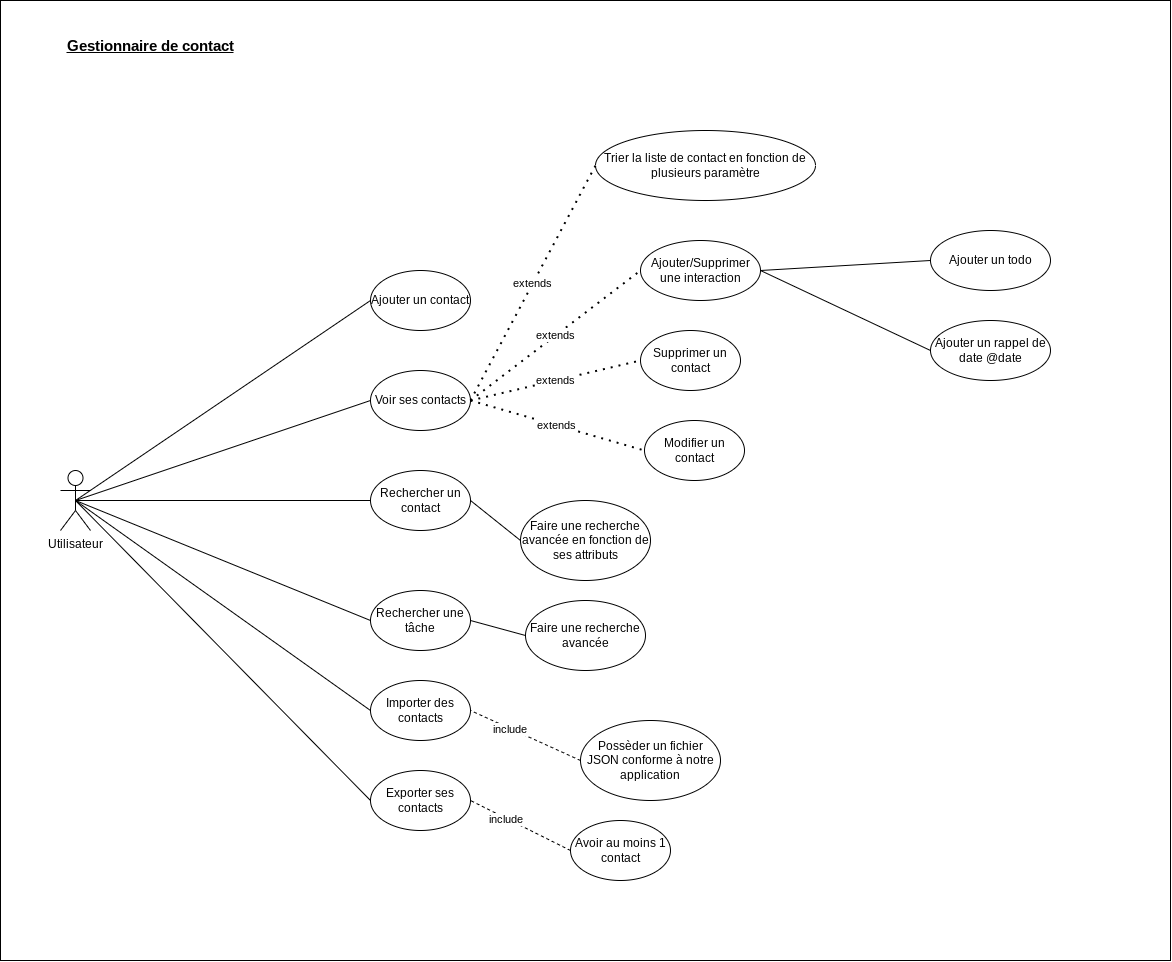

The diagram above was exported from draw.io. Its source (the exported page's mxGraphModel, read from the mxfile embedded in the PNG):
<mxGraphModel dx="2188" dy="725" grid="1" gridSize="10" guides="1" tooltips="1" connect="1" arrows="1" fold="1" page="1" pageScale="1" pageWidth="827" pageHeight="1169" math="0" shadow="0">
  <root>
    <mxCell id="0" />
    <mxCell id="1" parent="0" />
    <mxCell id="IutHg-ofnY4sSPwGBmz--17" value="" style="rounded=0;whiteSpace=wrap;html=1;" parent="1" vertex="1">
      <mxGeometry x="-700" y="30" width="1170" height="960" as="geometry" />
    </mxCell>
    <mxCell id="7PLPp0uPMKq5TljrYuqf-1" value="Utilisateur" style="shape=umlActor;verticalLabelPosition=bottom;verticalAlign=top;html=1;outlineConnect=0;" parent="1" vertex="1">
      <mxGeometry x="-640" y="500" width="30" height="60" as="geometry" />
    </mxCell>
    <mxCell id="7PLPp0uPMKq5TljrYuqf-3" value="Ajouter un contact" style="ellipse;whiteSpace=wrap;html=1;" parent="1" vertex="1">
      <mxGeometry x="-330" y="300" width="100" height="60" as="geometry" />
    </mxCell>
    <mxCell id="7PLPp0uPMKq5TljrYuqf-4" value="Voir ses contacts" style="ellipse;whiteSpace=wrap;html=1;" parent="1" vertex="1">
      <mxGeometry x="-330" y="400" width="100" height="60" as="geometry" />
    </mxCell>
    <mxCell id="7PLPp0uPMKq5TljrYuqf-6" value="Rechercher un contact" style="ellipse;whiteSpace=wrap;html=1;" parent="1" vertex="1">
      <mxGeometry x="-330" y="500" width="100" height="60" as="geometry" />
    </mxCell>
    <mxCell id="7PLPp0uPMKq5TljrYuqf-9" value="Exporter ses contacts" style="ellipse;whiteSpace=wrap;html=1;" parent="1" vertex="1">
      <mxGeometry x="-330" y="800" width="100" height="60" as="geometry" />
    </mxCell>
    <mxCell id="7PLPp0uPMKq5TljrYuqf-10" value="Supprimer un contact" style="ellipse;whiteSpace=wrap;html=1;" parent="1" vertex="1">
      <mxGeometry x="-60" y="360" width="100" height="60" as="geometry" />
    </mxCell>
    <mxCell id="7PLPp0uPMKq5TljrYuqf-11" value="Modifier un contact" style="ellipse;whiteSpace=wrap;html=1;" parent="1" vertex="1">
      <mxGeometry x="-56" y="450" width="100" height="60" as="geometry" />
    </mxCell>
    <mxCell id="7PLPp0uPMKq5TljrYuqf-12" value="Ajouter/Supprimer une interaction" style="ellipse;whiteSpace=wrap;html=1;" parent="1" vertex="1">
      <mxGeometry x="-60" y="270" width="120" height="60" as="geometry" />
    </mxCell>
    <mxCell id="7PLPp0uPMKq5TljrYuqf-13" value="" style="endArrow=none;html=1;rounded=0;exitX=0.5;exitY=0.5;exitDx=0;exitDy=0;exitPerimeter=0;entryX=0;entryY=0.5;entryDx=0;entryDy=0;" parent="1" source="7PLPp0uPMKq5TljrYuqf-1" target="7PLPp0uPMKq5TljrYuqf-4" edge="1">
      <mxGeometry width="50" height="50" relative="1" as="geometry">
        <mxPoint x="-120" y="470" as="sourcePoint" />
        <mxPoint x="-70" y="420" as="targetPoint" />
      </mxGeometry>
    </mxCell>
    <mxCell id="7PLPp0uPMKq5TljrYuqf-14" value="" style="endArrow=none;html=1;rounded=0;exitX=0.5;exitY=0.5;exitDx=0;exitDy=0;exitPerimeter=0;entryX=0;entryY=0.5;entryDx=0;entryDy=0;" parent="1" source="7PLPp0uPMKq5TljrYuqf-1" target="7PLPp0uPMKq5TljrYuqf-6" edge="1">
      <mxGeometry width="50" height="50" relative="1" as="geometry">
        <mxPoint x="-475" y="420" as="sourcePoint" />
        <mxPoint x="-320" y="400" as="targetPoint" />
      </mxGeometry>
    </mxCell>
    <mxCell id="7PLPp0uPMKq5TljrYuqf-15" value="&lt;span style=&quot;color: rgba(0, 0, 0, 0); font-family: monospace; font-size: 0px; text-align: start; background-color: rgb(248, 249, 250);&quot;&gt;%3CmxGraphModel%3E%3Croot%3E%3CmxCell%20id%3D%220%22%2F%3E%3CmxCell%20id%3D%221%22%20parent%3D%220%22%2F%3E%3CmxCell%20id%3D%222%22%20value%3D%22%22%20style%3D%22endArrow%3Dnone%3Bhtml%3D1%3Brounded%3D0%3BexitX%3D0.5%3BexitY%3D0.5%3BexitDx%3D0%3BexitDy%3D0%3BexitPerimeter%3D0%3BentryX%3D0%3BentryY%3D0.5%3BentryDx%3D0%3BentryDy%3D0%3B%22%20edge%3D%221%22%20parent%3D%221%22%3E%3CmxGeometry%20width%3D%2250%22%20height%3D%2250%22%20relative%3D%221%22%20as%3D%22geometry%22%3E%3CmxPoint%20x%3D%22-625%22%20y%3D%22529.9999999999998%22%20as%3D%22sourcePoint%22%2F%3E%3CmxPoint%20x%3D%22-330%22%20y%3D%22830%22%20as%3D%22targetPoint%22%2F%3E%3C%2FmxGeometry%3E%3C%2FmxCell%3E%3C%2Froot%3E%3C%2FmxGraphModel%3E&lt;/span&gt;" style="endArrow=none;html=1;rounded=0;exitX=0.5;exitY=0.5;exitDx=0;exitDy=0;exitPerimeter=0;entryX=0;entryY=0.5;entryDx=0;entryDy=0;" parent="1" source="7PLPp0uPMKq5TljrYuqf-1" target="7PLPp0uPMKq5TljrYuqf-9" edge="1">
      <mxGeometry width="50" height="50" relative="1" as="geometry">
        <mxPoint x="-475" y="420" as="sourcePoint" />
        <mxPoint x="-320" y="560" as="targetPoint" />
      </mxGeometry>
    </mxCell>
    <mxCell id="7PLPp0uPMKq5TljrYuqf-16" value="" style="endArrow=none;html=1;rounded=0;exitX=0.5;exitY=0.5;exitDx=0;exitDy=0;exitPerimeter=0;entryX=0;entryY=0.5;entryDx=0;entryDy=0;" parent="1" source="7PLPp0uPMKq5TljrYuqf-1" target="7PLPp0uPMKq5TljrYuqf-3" edge="1">
      <mxGeometry width="50" height="50" relative="1" as="geometry">
        <mxPoint x="-475" y="420" as="sourcePoint" />
        <mxPoint x="-320" y="400" as="targetPoint" />
      </mxGeometry>
    </mxCell>
    <mxCell id="7PLPp0uPMKq5TljrYuqf-17" value="Faire une recherche avancée en fonction de ses attributs" style="ellipse;whiteSpace=wrap;html=1;" parent="1" vertex="1">
      <mxGeometry x="-180" y="530" width="130" height="80" as="geometry" />
    </mxCell>
    <mxCell id="7PLPp0uPMKq5TljrYuqf-18" value="" style="endArrow=none;html=1;rounded=0;exitX=1;exitY=0.5;exitDx=0;exitDy=0;entryX=0;entryY=0.5;entryDx=0;entryDy=0;" parent="1" source="7PLPp0uPMKq5TljrYuqf-6" target="7PLPp0uPMKq5TljrYuqf-17" edge="1">
      <mxGeometry width="50" height="50" relative="1" as="geometry">
        <mxPoint x="-475" y="420" as="sourcePoint" />
        <mxPoint x="-320" y="560" as="targetPoint" />
      </mxGeometry>
    </mxCell>
    <mxCell id="7PLPp0uPMKq5TljrYuqf-19" value="Rechercher une tâche" style="ellipse;whiteSpace=wrap;html=1;" parent="1" vertex="1">
      <mxGeometry x="-330" y="620" width="100" height="60" as="geometry" />
    </mxCell>
    <mxCell id="7PLPp0uPMKq5TljrYuqf-20" value="Faire une recherche avancée" style="ellipse;whiteSpace=wrap;html=1;" parent="1" vertex="1">
      <mxGeometry x="-175" y="630" width="120" height="70" as="geometry" />
    </mxCell>
    <mxCell id="7PLPp0uPMKq5TljrYuqf-21" value="" style="endArrow=none;html=1;rounded=0;exitX=1;exitY=0.5;exitDx=0;exitDy=0;entryX=0;entryY=0.5;entryDx=0;entryDy=0;" parent="1" source="7PLPp0uPMKq5TljrYuqf-19" target="7PLPp0uPMKq5TljrYuqf-20" edge="1">
      <mxGeometry width="50" height="50" relative="1" as="geometry">
        <mxPoint x="-220" y="560" as="sourcePoint" />
        <mxPoint x="-50" y="600" as="targetPoint" />
      </mxGeometry>
    </mxCell>
    <mxCell id="7PLPp0uPMKq5TljrYuqf-24" value="" style="endArrow=none;html=1;rounded=0;exitX=0.5;exitY=0.5;exitDx=0;exitDy=0;exitPerimeter=0;entryX=0;entryY=0.5;entryDx=0;entryDy=0;" parent="1" source="7PLPp0uPMKq5TljrYuqf-1" target="7PLPp0uPMKq5TljrYuqf-19" edge="1">
      <mxGeometry width="50" height="50" relative="1" as="geometry">
        <mxPoint x="-615" y="540" as="sourcePoint" />
        <mxPoint x="-320" y="560" as="targetPoint" />
      </mxGeometry>
    </mxCell>
    <mxCell id="7PLPp0uPMKq5TljrYuqf-25" value="Trier la liste de contact en fonction de plusieurs paramètre" style="ellipse;whiteSpace=wrap;html=1;" parent="1" vertex="1">
      <mxGeometry x="-105" y="160" width="220" height="70" as="geometry" />
    </mxCell>
    <mxCell id="7PLPp0uPMKq5TljrYuqf-28" value="Ajouter un todo" style="ellipse;whiteSpace=wrap;html=1;" parent="1" vertex="1">
      <mxGeometry x="230" y="260" width="120" height="60" as="geometry" />
    </mxCell>
    <mxCell id="7PLPp0uPMKq5TljrYuqf-30" value="Ajouter un rappel de date @date" style="ellipse;whiteSpace=wrap;html=1;" parent="1" vertex="1">
      <mxGeometry x="230" y="350" width="120" height="60" as="geometry" />
    </mxCell>
    <mxCell id="7PLPp0uPMKq5TljrYuqf-35" value="&lt;b&gt;&lt;u&gt;&lt;font style=&quot;font-size: 15px;&quot;&gt;Gestionnaire de contact&lt;/font&gt;&lt;/u&gt;&lt;/b&gt;" style="text;html=1;strokeColor=none;fillColor=none;align=center;verticalAlign=middle;whiteSpace=wrap;rounded=0;" parent="1" vertex="1">
      <mxGeometry x="-640" y="60" width="180" height="30" as="geometry" />
    </mxCell>
    <mxCell id="IutHg-ofnY4sSPwGBmz--2" value="&lt;span style=&quot;color: rgb(0, 0, 0); font-family: Helvetica; font-size: 11px; font-style: normal; font-variant-ligatures: normal; font-variant-caps: normal; font-weight: 400; letter-spacing: normal; orphans: 2; text-align: center; text-indent: 0px; text-transform: none; widows: 2; word-spacing: 0px; -webkit-text-stroke-width: 0px; background-color: rgb(255, 255, 255); text-decoration-thickness: initial; text-decoration-style: initial; text-decoration-color: initial; float: none; display: inline !important;&quot;&gt;extends&lt;/span&gt;" style="endArrow=none;dashed=1;html=1;dashPattern=1 3;strokeWidth=2;rounded=0;entryX=0;entryY=0.5;entryDx=0;entryDy=0;exitX=1;exitY=0.5;exitDx=0;exitDy=0;" parent="1" source="7PLPp0uPMKq5TljrYuqf-4" target="7PLPp0uPMKq5TljrYuqf-10" edge="1">
      <mxGeometry width="50" height="50" relative="1" as="geometry">
        <mxPoint x="110" y="460" as="sourcePoint" />
        <mxPoint x="280" y="450" as="targetPoint" />
      </mxGeometry>
    </mxCell>
    <mxCell id="IutHg-ofnY4sSPwGBmz--3" value="&lt;span style=&quot;color: rgb(0, 0, 0); font-family: Helvetica; font-size: 11px; font-style: normal; font-variant-ligatures: normal; font-variant-caps: normal; font-weight: 400; letter-spacing: normal; orphans: 2; text-align: center; text-indent: 0px; text-transform: none; widows: 2; word-spacing: 0px; -webkit-text-stroke-width: 0px; background-color: rgb(255, 255, 255); text-decoration-thickness: initial; text-decoration-style: initial; text-decoration-color: initial; float: none; display: inline !important;&quot;&gt;extends&lt;/span&gt;" style="endArrow=none;dashed=1;html=1;dashPattern=1 3;strokeWidth=2;rounded=0;entryX=0;entryY=0.5;entryDx=0;entryDy=0;exitX=1;exitY=0.5;exitDx=0;exitDy=0;" parent="1" source="7PLPp0uPMKq5TljrYuqf-4" target="7PLPp0uPMKq5TljrYuqf-11" edge="1">
      <mxGeometry width="50" height="50" relative="1" as="geometry">
        <mxPoint x="-220" y="420" as="sourcePoint" />
        <mxPoint x="-50" y="400" as="targetPoint" />
      </mxGeometry>
    </mxCell>
    <mxCell id="IutHg-ofnY4sSPwGBmz--4" value="&lt;span style=&quot;color: rgb(0, 0, 0); font-family: Helvetica; font-size: 11px; font-style: normal; font-variant-ligatures: normal; font-variant-caps: normal; font-weight: 400; letter-spacing: normal; orphans: 2; text-align: center; text-indent: 0px; text-transform: none; widows: 2; word-spacing: 0px; -webkit-text-stroke-width: 0px; background-color: rgb(255, 255, 255); text-decoration-thickness: initial; text-decoration-style: initial; text-decoration-color: initial; float: none; display: inline !important;&quot;&gt;extends&lt;/span&gt;" style="endArrow=none;dashed=1;html=1;dashPattern=1 3;strokeWidth=2;rounded=0;entryX=0;entryY=0.5;entryDx=0;entryDy=0;exitX=1;exitY=0.5;exitDx=0;exitDy=0;" parent="1" source="7PLPp0uPMKq5TljrYuqf-4" target="7PLPp0uPMKq5TljrYuqf-12" edge="1">
      <mxGeometry width="50" height="50" relative="1" as="geometry">
        <mxPoint x="-220" y="400" as="sourcePoint" />
        <mxPoint x="-46" y="490" as="targetPoint" />
      </mxGeometry>
    </mxCell>
    <mxCell id="IutHg-ofnY4sSPwGBmz--5" value="extends" style="endArrow=none;dashed=1;html=1;dashPattern=1 3;strokeWidth=2;rounded=0;entryX=0;entryY=0.5;entryDx=0;entryDy=0;exitX=1;exitY=0.5;exitDx=0;exitDy=0;" parent="1" source="7PLPp0uPMKq5TljrYuqf-4" target="7PLPp0uPMKq5TljrYuqf-25" edge="1">
      <mxGeometry width="50" height="50" relative="1" as="geometry">
        <mxPoint x="-210" y="410" as="sourcePoint" />
        <mxPoint x="-36" y="500" as="targetPoint" />
      </mxGeometry>
    </mxCell>
    <mxCell id="IutHg-ofnY4sSPwGBmz--9" value="" style="endArrow=none;html=1;rounded=0;exitX=1;exitY=0.5;exitDx=0;exitDy=0;entryX=0;entryY=0.5;entryDx=0;entryDy=0;" parent="1" source="7PLPp0uPMKq5TljrYuqf-12" target="7PLPp0uPMKq5TljrYuqf-28" edge="1">
      <mxGeometry width="50" height="50" relative="1" as="geometry">
        <mxPoint x="130" y="584.9999999999998" as="sourcePoint" />
        <mxPoint x="425" y="445" as="targetPoint" />
      </mxGeometry>
    </mxCell>
    <mxCell id="IutHg-ofnY4sSPwGBmz--10" value="" style="endArrow=none;html=1;rounded=0;exitX=1;exitY=0.5;exitDx=0;exitDy=0;entryX=0;entryY=0.5;entryDx=0;entryDy=0;" parent="1" source="7PLPp0uPMKq5TljrYuqf-12" target="7PLPp0uPMKq5TljrYuqf-30" edge="1">
      <mxGeometry width="50" height="50" relative="1" as="geometry">
        <mxPoint x="70" y="310" as="sourcePoint" />
        <mxPoint x="240" y="300" as="targetPoint" />
      </mxGeometry>
    </mxCell>
    <mxCell id="IutHg-ofnY4sSPwGBmz--11" value="Avoir au moins 1 contact" style="ellipse;whiteSpace=wrap;html=1;" parent="1" vertex="1">
      <mxGeometry x="-130" y="850" width="100" height="60" as="geometry" />
    </mxCell>
    <mxCell id="IutHg-ofnY4sSPwGBmz--12" value="Importer des contacts" style="ellipse;whiteSpace=wrap;html=1;" parent="1" vertex="1">
      <mxGeometry x="-330" y="710" width="100" height="60" as="geometry" />
    </mxCell>
    <mxCell id="IutHg-ofnY4sSPwGBmz--13" value="" style="endArrow=none;dashed=1;html=1;rounded=0;exitX=0;exitY=0.5;exitDx=0;exitDy=0;entryX=1;entryY=0.5;entryDx=0;entryDy=0;" parent="1" source="IutHg-ofnY4sSPwGBmz--11" target="7PLPp0uPMKq5TljrYuqf-9" edge="1">
      <mxGeometry width="50" height="50" relative="1" as="geometry">
        <mxPoint x="-170" y="880" as="sourcePoint" />
        <mxPoint x="-120" y="830" as="targetPoint" />
      </mxGeometry>
    </mxCell>
    <mxCell id="IutHg-ofnY4sSPwGBmz--14" value="include" style="edgeLabel;html=1;align=center;verticalAlign=middle;resizable=0;points=[];" parent="IutHg-ofnY4sSPwGBmz--13" vertex="1" connectable="0">
      <mxGeometry x="0.3013" y="1" relative="1" as="geometry">
        <mxPoint as="offset" />
      </mxGeometry>
    </mxCell>
    <mxCell id="IutHg-ofnY4sSPwGBmz--15" value="&lt;span style=&quot;color: rgba(0, 0, 0, 0); font-family: monospace; font-size: 0px; text-align: start; background-color: rgb(248, 249, 250);&quot;&gt;%3CmxGraphModel%3E%3Croot%3E%3CmxCell%20id%3D%220%22%2F%3E%3CmxCell%20id%3D%221%22%20parent%3D%220%22%2F%3E%3CmxCell%20id%3D%222%22%20value%3D%22%22%20style%3D%22endArrow%3Dnone%3Bhtml%3D1%3Brounded%3D0%3BexitX%3D0.5%3BexitY%3D0.5%3BexitDx%3D0%3BexitDy%3D0%3BexitPerimeter%3D0%3BentryX%3D0%3BentryY%3D0.5%3BentryDx%3D0%3BentryDy%3D0%3B%22%20edge%3D%221%22%20parent%3D%221%22%3E%3CmxGeometry%20width%3D%2250%22%20height%3D%2250%22%20relative%3D%221%22%20as%3D%22geometry%22%3E%3CmxPoint%20x%3D%22-625%22%20y%3D%22529.9999999999998%22%20as%3D%22sourcePoint%22%2F%3E%3CmxPoint%20x%3D%22-330%22%20y%3D%22830%22%20as%3D%22targetPoint%22%2F%3E%3C%2FmxGeometry%3E%3C%2FmxCell%3E%3C%2Froot%3E%3C%2FmxGraphModel%3E&lt;/span&gt;" style="endArrow=none;html=1;rounded=0;exitX=0.5;exitY=0.5;exitDx=0;exitDy=0;exitPerimeter=0;entryX=0;entryY=0.5;entryDx=0;entryDy=0;" parent="1" source="7PLPp0uPMKq5TljrYuqf-1" target="IutHg-ofnY4sSPwGBmz--12" edge="1">
      <mxGeometry width="50" height="50" relative="1" as="geometry">
        <mxPoint x="-615" y="539.9999999999998" as="sourcePoint" />
        <mxPoint x="-320" y="840" as="targetPoint" />
      </mxGeometry>
    </mxCell>
    <mxCell id="IutHg-ofnY4sSPwGBmz--18" value="Possèder un fichier JSON conforme à notre application" style="ellipse;whiteSpace=wrap;html=1;" parent="1" vertex="1">
      <mxGeometry x="-120" y="750" width="140" height="80" as="geometry" />
    </mxCell>
    <mxCell id="IutHg-ofnY4sSPwGBmz--19" value="" style="endArrow=none;dashed=1;html=1;rounded=0;exitX=0;exitY=0.5;exitDx=0;exitDy=0;entryX=1;entryY=0.5;entryDx=0;entryDy=0;" parent="1" source="IutHg-ofnY4sSPwGBmz--18" target="IutHg-ofnY4sSPwGBmz--12" edge="1">
      <mxGeometry width="50" height="50" relative="1" as="geometry">
        <mxPoint x="-120" y="890" as="sourcePoint" />
        <mxPoint x="-220" y="840" as="targetPoint" />
      </mxGeometry>
    </mxCell>
    <mxCell id="IutHg-ofnY4sSPwGBmz--20" value="include" style="edgeLabel;html=1;align=center;verticalAlign=middle;resizable=0;points=[];" parent="IutHg-ofnY4sSPwGBmz--19" vertex="1" connectable="0">
      <mxGeometry x="0.3013" y="1" relative="1" as="geometry">
        <mxPoint as="offset" />
      </mxGeometry>
    </mxCell>
  </root>
</mxGraphModel>